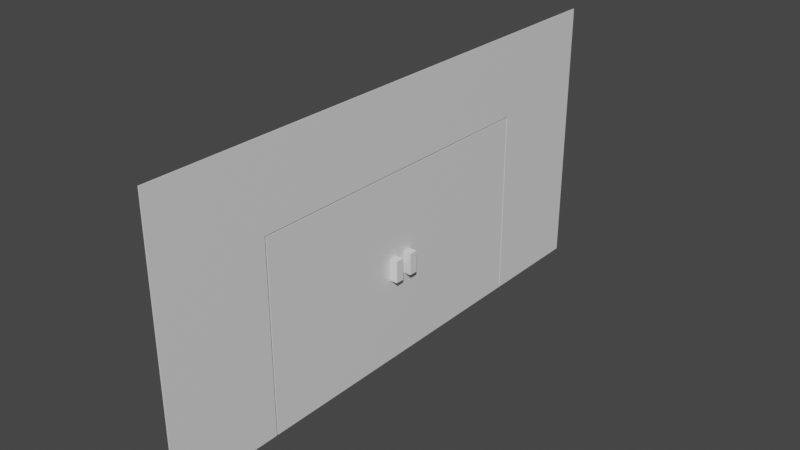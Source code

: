 # Source: double_door.blend  (saved by Blender 3.0.42; exported with 4.5.12 LTS)
import bpy
from mathutils import Matrix  # noqa: F401  (used for matrix-valued properties, if any)

bpy.ops.wm.read_factory_settings(use_empty=True)
scene = bpy.context.scene
scene.name = 'Scene'

# ---- collections
col_collection = bpy.data.collections.new('Collection'); scene.collection.children.link(col_collection)

# ---- materials (node trees are filled in below, after node groups)
mat_back_wall_texture_001 = bpy.data.materials.new('Back Wall Texture.001')
mat_back_wall_texture_001.use_transparent_shadow = False
mat_back_wall_texture_001.roughness = 0.5
mat_back_wall_texture_001.specular_intensity = 1.0

# ---- material node trees
mat_back_wall_texture_001.use_nodes = True; mat_back_wall_texture_001.node_tree.nodes.clear()
_N = mat_back_wall_texture_001.node_tree.nodes; _L = mat_back_wall_texture_001.node_tree.links
n0 = _N.new('ShaderNodeBsdfPrincipled'); n0.name = 'Principled BSDF'; n0.location = (10, 300)
n0.distribution = 'GGX'
n0.subsurface_method = 'RANDOM_WALK_SKIN'
n0.inputs[3].default_value = 1.45
n0.inputs[13].default_value = 1.0
n0.inputs[27].default_value = (0.0, 0.0, 0.0, 1.0)
n0.inputs[28].default_value = 1.0
n1 = _N.new('ShaderNodeOutputMaterial'); n1.name = 'Material Output'; n1.location = (300, 300)
n2 = _N.new('ShaderNodeNormalMap'); n2.name = 'Normal Map'; n2.location = (-300, -300)
n2.label = 'Normal/Map'
_L.new(n0.outputs[0], n1.inputs[0])
_L.new(n2.outputs[0], n0.inputs[5])
n1.is_active_output = True

# ---- world
world_world = bpy.data.worlds.new('World'); scene.world = world_world
world_world.use_nodes = True; world_world.node_tree.nodes.clear()
_N = world_world.node_tree.nodes; _L = world_world.node_tree.links
n0 = _N.new('ShaderNodeOutputWorld'); n0.name = 'World Output'; n0.location = (300, 300)
n1 = _N.new('ShaderNodeBackground'); n1.name = 'Background'; n1.location = (10, 300)
n1.inputs[0].default_value = (0.05088, 0.05088, 0.05088, 1.0)
_L.new(n1.outputs[0], n0.inputs[0])
n0.is_active_output = True
world_world.color = (0.05088, 0.05088, 0.05088)
world_world.use_sun_shadow = False
world_world.sun_shadow_jitter_overblur = 0.0

# ---- meshes
me_mesh_010 = bpy.data.meshes.new('Mesh.010')
me_mesh_010.from_pydata([(1.788e-06, -2.98e-08, 8.941e-08), (-0.003934, -2.98e-08, 8.941e-08), (1.788e-06, 0.5908, 1.367e-09), (-0.003934, 0.5908, 1.367e-09), (1.788e-06, 3.221e-08, 0.6936), (1.788e-06, 0.5908, 0.6936), (-0.003934, 3.221e-08, 0.6936), (-0.003934, 0.5908, 0.6936)], [], [(0, 1, 3, 2), (4, 0, 2, 5), (6, 1, 0, 4), (3, 1, 6, 7), (2, 3, 7, 5), (6, 4, 5, 7)])
me_mesh_010.polygons.foreach_set('use_smooth', [1, 1, 1, 1, 0, 0])
_k = set([(0, 1), (0, 2), (0, 4), (1, 3), (1, 6), (5, 7)])
me_mesh_010.attributes.new('sharp_edge', 'BOOLEAN', 'EDGE').data.foreach_set('value', [ (min(e.vertices), max(e.vertices)) in _k for e in me_mesh_010.edges])
_uv = me_mesh_010.uv_layers.new(name='UVMap')
_uv.uv.foreach_set('vector', [0.9882, 0.6661, 0.9855, 0.6661, 0.9855, 0.2733, 0.9882, 0.2733, 0.1513, 0.001298, 0.4908, 0.001298, 0.4908, 0.3941, 0.1513, 0.3941, 0.996, 0.8329, 0.996, 0.4934, 0.9987, 0.4934, 0.9987, 0.8329, 0.9829, 0.2733, 0.9829, 0.6661, 0.6434, 0.6661, 0.6434, 0.2733, 0.3764, 0.0, 0.3764, 0.0, 0.625, 0.0, 0.625, 0.0, 0.6436, 0.6602, 0.6436, 0.6915, 0.875, 0.6915, 0.875, 0.6602])
me_mesh_010.materials.append(mat_back_wall_texture_001)
me_mesh_010.use_remesh_fix_poles = True
me_mesh_010.use_remesh_preserve_attributes = False
me_mesh_010.update()
me_mesh_010.normals_split_custom_set([tuple(v) for v in zip(*[iter([0.0, -1.49e-07, -1.0, 0.0, -1.49e-07, -1.0, 0.0, -1.49e-07, -1.0, 0.0, -1.49e-07, -1.0, 1.0, -2.774e-13, 0.0, 1.0, -2.774e-13, 0.0, 1.0, -2.774e-13, 0.0, 1.0, -2.774e-13, 0.0, 0.0, -1.0, 8.941e-08, 0.0, -1.0, 8.941e-08, 0.0, -1.0, 8.941e-08, 0.0, -1.0, 8.941e-08, -1.0, -5.681e-10, 0.0, -1.0, -5.681e-10, 0.0, -1.0, -5.681e-10, 0.0, -1.0, -5.681e-10, 0.0, 0.0, 1.0, 0.0, 0.0, 1.0, 0.0, 0.0, 1.0, 0.0, 0.0, 1.0, 0.0, 0.0, 0.0, 1.0, 0.0, 0.0, 1.0, 0.0, 0.0, 1.0, 0.0, 0.0, 1.0])] * 3)])
me_mesh_019 = bpy.data.meshes.new('Mesh.019')
me_mesh_019.from_pydata([(1.788e-06, 1.0, -5.96e-08), (-0.003934, 1.0, -5.96e-08), (1.788e-06, 1.0, 1.0), (1.788e-06, 0.5964, 5.351e-10), (-0.003934, 0.5964, 5.351e-10), (1.788e-06, 0.5964, 0.6984), (1.788e-06, 3.264e-08, 0.6984), (-0.003934, 0.5964, 0.6984), (-0.003934, 3.264e-08, 0.6984), (-0.003934, 5.96e-08, 1.0), (1.788e-06, 5.96e-08, 1.0), (-0.003934, 1.0, 1.0)], [], [(0, 1, 11, 2), (4, 1, 0, 3), (3, 0, 2, 10, 6, 5), (4, 3, 5, 7), (7, 5, 6, 8), (8, 9, 11, 1, 4, 7), (6, 10, 9, 8), (11, 9, 10, 2)])
me_mesh_019.polygons.foreach_set('use_smooth', [1, 1, 1, 0, 0, 1, 1, 1])
_k = set([(0, 1), (0, 2), (0, 3), (1, 4), (1, 11), (2, 10), (2, 11), (5, 7), (6, 10), (8, 9), (9, 10), (9, 11)])
me_mesh_019.attributes.new('sharp_edge', 'BOOLEAN', 'EDGE').data.foreach_set('value', [ (min(e.vertices), max(e.vertices)) in _k for e in me_mesh_019.edges])
_uv = me_mesh_019.uv_layers.new(name='UVMap')
_uv.uv.foreach_set('vector', [0.996, 0.001298, 0.9987, 0.001298, 0.9987, 0.4908, 0.996, 0.4908, 0.9855, 0.2696, 0.9855, 0.001298, 0.9882, 0.001298, 0.9882, 0.2696, 0.4908, 0.3978, 0.4908, 0.6661, 0.001298, 0.6661, 0.001298, 0.001298, 0.1489, 0.001298, 0.1489, 0.3978, 0.3781, 0.0, 0.3781, 0.0, 0.625, 0.0, 0.625, 0.0, 0.875, 0.6612, 0.875, 0.6934, 0.6454, 0.6934, 0.6454, 0.6612, 0.641, 0.6661, 0.4934, 0.6661, 0.4934, 0.001298, 0.9829, 0.001298, 0.9829, 0.2696, 0.641, 0.2696, 0.9987, 0.8352, 0.9987, 0.9829, 0.996, 0.9829, 0.996, 0.8352, 0.9934, 0.001298, 0.9934, 0.6661, 0.9907, 0.6661, 0.9907, 0.001298])
me_mesh_019.materials.append(mat_back_wall_texture_001)
me_mesh_019.use_remesh_fix_poles = True
me_mesh_019.use_remesh_preserve_attributes = False
me_mesh_019.update()
me_mesh_019.normals_split_custom_set([tuple(v) for v in zip(*[iter([0.0, 1.0, -1.183e-07, 0.0, 1.0, -1.183e-07, 0.0, 1.0, -1.183e-07, 0.0, 1.0, -1.183e-07, 0.0, -1.49e-07, -1.0, 0.0, -1.49e-07, -1.0, 0.0, -1.49e-07, -1.0, 0.0, -1.49e-07, -1.0, 1.0, 0.0, 0.0, 1.0, 0.0, 0.0, 1.0, 0.0, 0.0, 1.0, 0.0, 0.0, 1.0, 0.0, 0.0, 1.0, 0.0, 0.0, 0.0, -1.0, 0.0, 0.0, -1.0, 0.0, 0.0, -1.0, 0.0, 0.0, -1.0, 0.0, 0.0, 0.0, -1.0, 0.0, 0.0, -1.0, 0.0, 0.0, -1.0, 0.0, 0.0, -1.0, -1.0, 0.0, 0.0, -1.0, 0.0, 0.0, -1.0, 0.0, 0.0, -1.0, 0.0, 0.0, -1.0, 0.0, 0.0, -1.0, 0.0, 0.0, 0.0, -1.0, 8.941e-08, 0.0, -1.0, 8.941e-08, 0.0, -1.0, 8.941e-08, 0.0, -1.0, 8.941e-08, 0.0, 1.788e-07, 1.0, 0.0, 1.788e-07, 1.0, 0.0, 1.788e-07, 1.0, 0.0, 1.788e-07, 1.0])] * 3)])
me_mesh_020 = bpy.data.meshes.new('Mesh.020')
me_mesh_020.from_pydata([(1.788e-06, 2.98e-08, 8.941e-08), (-0.003934, 2.98e-08, 8.941e-08), (1.788e-06, -0.5908, 1.367e-09), (1.788e-06, -3.221e-08, 0.6936), (1.788e-06, -0.5908, 0.6936), (-0.003934, -3.221e-08, 0.6936), (-0.003934, -0.5908, 0.6936), (-0.003934, -0.5908, 1.367e-09)], [], [(5, 3, 0, 1), (0, 2, 7, 1), (3, 4, 2, 0), (5, 6, 4, 3), (7, 6, 5, 1), (2, 4, 6, 7)])
me_mesh_020.polygons.foreach_set('use_smooth', [1, 1, 1, 0, 1, 0])
_k = set([(0, 1), (0, 2), (0, 3), (1, 5), (1, 7), (4, 6)])
me_mesh_020.attributes.new('sharp_edge', 'BOOLEAN', 'EDGE').data.foreach_set('value', [ (min(e.vertices), max(e.vertices)) in _k for e in me_mesh_020.edges])
_uv = me_mesh_020.uv_layers.new(name='UVMap')
_uv.uv.foreach_set('vector', [0.996, 0.8329, 0.9987, 0.8329, 0.9987, 0.4934, 0.996, 0.4934, 0.9882, 0.6661, 0.9882, 0.2733, 0.9855, 0.2733, 0.9855, 0.6661, 0.1513, 0.001298, 0.1513, 0.3941, 0.4908, 0.3941, 0.4908, 0.001298, 0.6436, 0.6602, 0.875, 0.6602, 0.875, 0.6915, 0.6436, 0.6915, 0.9829, 0.2733, 0.6434, 0.2733, 0.6434, 0.6661, 0.9829, 0.6661, 0.3764, 0.0, 0.625, 0.0, 0.625, 0.0, 0.3764, 0.0])
me_mesh_020.materials.append(mat_back_wall_texture_001)
me_mesh_020.use_remesh_fix_poles = True
me_mesh_020.use_remesh_preserve_attributes = False
me_mesh_020.update()
me_mesh_020.normals_split_custom_set([tuple(v) for v in zip(*[iter([0.0, 1.0, 8.941e-08, 0.0, 1.0, 8.941e-08, 0.0, 1.0, 8.941e-08, 0.0, 1.0, 8.941e-08, 0.0, 1.49e-07, -1.0, 0.0, 1.49e-07, -1.0, 0.0, 1.49e-07, -1.0, 0.0, 1.49e-07, -1.0, 1.0, 1.707e-13, 0.0, 1.0, 1.707e-13, 0.0, 1.0, 1.707e-13, 0.0, 1.0, 1.707e-13, 0.0, 0.0, 0.0, 1.0, 0.0, 0.0, 1.0, 0.0, 0.0, 1.0, 0.0, 0.0, 1.0, -1.0, 5.681e-10, 0.0, -1.0, 5.681e-10, 0.0, -1.0, 5.681e-10, 0.0, -1.0, 5.681e-10, 0.0, 0.0, -1.0, 0.0, 0.0, -1.0, 0.0, 0.0, -1.0, 0.0, 0.0, -1.0, 0.0])] * 3)])
me_mesh_022 = bpy.data.meshes.new('Mesh.022')
me_mesh_022.from_pydata([(1.788e-06, -1.0, -5.96e-08), (-0.003934, -1.0, -5.96e-08), (1.788e-06, -1.0, 1.0), (1.788e-06, -0.5964, 5.351e-10), (-0.003934, -0.5964, 5.351e-10), (1.788e-06, -0.5964, 0.6984), (1.788e-06, -3.264e-08, 0.6984), (-0.003934, -0.5964, 0.6984), (-0.003934, -3.264e-08, 0.6984), (-0.003934, -5.96e-08, 1.0), (1.788e-06, -5.96e-08, 1.0), (-0.003934, -1.0, 1.0)], [], [(0, 2, 11, 1), (4, 3, 0, 1), (3, 5, 6, 10, 2, 0), (4, 7, 5, 3), (7, 8, 6, 5), (8, 7, 4, 1, 11, 9), (6, 8, 9, 10), (11, 2, 10, 9)])
me_mesh_022.polygons.foreach_set('use_smooth', [1, 1, 1, 0, 0, 1, 1, 1])
_k = set([(0, 1), (0, 2), (0, 3), (1, 4), (1, 11), (2, 10), (2, 11), (5, 7), (6, 10), (8, 9), (9, 10), (9, 11)])
me_mesh_022.attributes.new('sharp_edge', 'BOOLEAN', 'EDGE').data.foreach_set('value', [ (min(e.vertices), max(e.vertices)) in _k for e in me_mesh_022.edges])
_uv = me_mesh_022.uv_layers.new(name='UVMap')
_uv.uv.foreach_set('vector', [0.996, 0.001298, 0.996, 0.4908, 0.9987, 0.4908, 0.9987, 0.001298, 0.9855, 0.2696, 0.9882, 0.2696, 0.9882, 0.001298, 0.9855, 0.001298, 0.4908, 0.3978, 0.1489, 0.3978, 0.1489, 0.001298, 0.001298, 0.001298, 0.001298, 0.6661, 0.4908, 0.6661, 0.3781, 0.0, 0.625, 0.0, 0.625, 0.0, 0.3781, 0.0, 0.875, 0.6612, 0.6454, 0.6612, 0.6454, 0.6934, 0.875, 0.6934, 0.641, 0.6661, 0.641, 0.2696, 0.9829, 0.2696, 0.9829, 0.001298, 0.4934, 0.001298, 0.4934, 0.6661, 0.9987, 0.8352, 0.996, 0.8352, 0.996, 0.9829, 0.9987, 0.9829, 0.9934, 0.001298, 0.9907, 0.001298, 0.9907, 0.6661, 0.9934, 0.6661])
me_mesh_022.materials.append(mat_back_wall_texture_001)
me_mesh_022.use_remesh_fix_poles = True
me_mesh_022.use_remesh_preserve_attributes = False
me_mesh_022.update()
me_mesh_022.normals_split_custom_set([tuple(v) for v in zip(*[iter([0.0, -1.0, -1.183e-07, 0.0, -1.0, -1.183e-07, 0.0, -1.0, -1.183e-07, 0.0, -1.0, -1.183e-07, 0.0, 1.49e-07, -1.0, 0.0, 1.49e-07, -1.0, 0.0, 1.49e-07, -1.0, 0.0, 1.49e-07, -1.0, 1.0, 0.0, 0.0, 1.0, 0.0, 0.0, 1.0, 0.0, 0.0, 1.0, 0.0, 0.0, 1.0, 0.0, 0.0, 1.0, 0.0, 0.0, 0.0, 1.0, 0.0, 0.0, 1.0, 0.0, 0.0, 1.0, 0.0, 0.0, 1.0, 0.0, 0.0, 0.0, -1.0, 0.0, 0.0, -1.0, 0.0, 0.0, -1.0, 0.0, 0.0, -1.0, -1.0, -3.905e-10, 0.0, -1.0, -3.905e-10, 0.0, -1.0, -3.905e-10, 0.0, -1.0, -3.905e-10, 0.0, -1.0, -3.905e-10, 0.0, -1.0, -3.905e-10, 0.0, 0.0, 1.0, 8.941e-08, 0.0, 1.0, 8.941e-08, 0.0, 1.0, 8.941e-08, 0.0, 1.0, 8.941e-08, 0.0, -1.788e-07, 1.0, 0.0, -1.788e-07, 1.0, 0.0, -1.788e-07, 1.0, 0.0, -1.788e-07, 1.0])] * 3)])
me_cube_004 = bpy.data.meshes.new('Cube.004')
me_cube_004.from_pydata([(-0.5777, -1.0, -1.0), (-0.5777, -1.0, 1.0), (-0.5777, 1.0, -1.0), (-0.5777, 1.0, 1.0), (1.0, -1.0, -1.0), (1.0, -1.0, 1.0), (1.0, 1.0, -1.0), (1.0, 1.0, 1.0)], [], [(0, 1, 3, 2), (2, 3, 7, 6), (6, 7, 5, 4), (4, 5, 1, 0), (2, 6, 4, 0), (7, 3, 1, 5)])
_uv = me_cube_004.uv_layers.new(name='UVMap')
_uv.uv.foreach_set('vector', [0.375, 0.0, 0.625, 0.0, 0.625, 0.25, 0.375, 0.25, 0.375, 0.25, 0.625, 0.25, 0.625, 0.5, 0.375, 0.5, 0.375, 0.5, 0.625, 0.5, 0.625, 0.75, 0.375, 0.75, 0.375, 0.75, 0.625, 0.75, 0.625, 1.0, 0.375, 1.0, 0.125, 0.5, 0.375, 0.5, 0.375, 0.75, 0.125, 0.75, 0.625, 0.5, 0.875, 0.5, 0.875, 0.75, 0.625, 0.75])
me_cube_004.use_remesh_fix_poles = True
me_cube_004.use_remesh_preserve_attributes = False
me_cube_004.update()
me_cube_005 = bpy.data.meshes.new('Cube.005')
me_cube_005.from_pydata([(-0.6054, -1.0, -1.0), (-0.6054, 1.0, -1.0), (-0.6054, -1.0, 1.0), (-2.183, -1.0, -1.0), (-2.183, 1.0, -1.0), (-2.183, -1.0, 1.0), (-2.183, 1.0, 1.0), (-0.6054, 1.0, 1.0)], [], [(1, 0, 3, 4), (0, 1, 7, 2), (3, 0, 2, 5), (4, 3, 5, 6), (6, 5, 2, 7), (1, 4, 6, 7)])
_uv = me_cube_005.uv_layers.new(name='UVMap')
_uv.uv.foreach_set('vector', [0.125, 0.5, 0.125, 0.75, 0.375, 0.75, 0.375, 0.5, 0.375, 0.0, 0.375, 0.25, 0.625, 0.25, 0.625, 0.0, 0.375, 0.75, 0.375, 1.0, 0.625, 1.0, 0.625, 0.75, 0.375, 0.5, 0.375, 0.75, 0.625, 0.75, 0.625, 0.5, 0.625, 0.5, 0.625, 0.75, 0.875, 0.75, 0.875, 0.5, 0.375, 0.25, 0.375, 0.5, 0.625, 0.5, 0.625, 0.25])
me_cube_005.use_remesh_fix_poles = True
me_cube_005.use_remesh_preserve_attributes = False
me_cube_005.update()
me_cube_006 = bpy.data.meshes.new('Cube.006')
me_cube_006.from_pydata([(-0.5777, 5.511, -1.0), (-0.5777, 3.511, -1.0), (-0.5777, 5.511, 1.0), (1.0, 5.511, -1.0), (1.0, 3.511, -1.0), (1.0, 5.511, 1.0), (1.0, 3.511, 1.0), (-0.5777, 3.511, 1.0)], [], [(1, 0, 3, 4), (0, 1, 7, 2), (3, 0, 2, 5), (4, 3, 5, 6), (6, 5, 2, 7), (1, 4, 6, 7)])
_uv = me_cube_006.uv_layers.new(name='UVMap')
_uv.uv.foreach_set('vector', [0.125, 0.5, 0.125, 0.75, 0.375, 0.75, 0.375, 0.5, 0.375, 0.0, 0.375, 0.25, 0.625, 0.25, 0.625, 0.0, 0.375, 0.75, 0.375, 1.0, 0.625, 1.0, 0.625, 0.75, 0.375, 0.5, 0.375, 0.75, 0.625, 0.75, 0.625, 0.5, 0.625, 0.5, 0.625, 0.75, 0.875, 0.75, 0.875, 0.5, 0.375, 0.25, 0.375, 0.5, 0.625, 0.5, 0.625, 0.25])
me_cube_006.use_remesh_fix_poles = True
me_cube_006.use_remesh_preserve_attributes = False
me_cube_006.update()
me_cube_008 = bpy.data.meshes.new('Cube.008')
me_cube_008.from_pydata([(-0.6054, 5.511, -1.0), (-0.6054, 3.511, -1.0), (-0.6054, 5.511, 1.0), (-2.183, 5.511, -1.0), (-2.183, 3.511, -1.0), (-2.183, 5.511, 1.0), (-2.183, 3.511, 1.0), (-0.6054, 3.511, 1.0)], [], [(1, 4, 3, 0), (0, 2, 7, 1), (3, 5, 2, 0), (4, 6, 5, 3), (6, 7, 2, 5), (1, 7, 6, 4)])
_uv = me_cube_008.uv_layers.new(name='UVMap')
_uv.uv.foreach_set('vector', [0.125, 0.5, 0.375, 0.5, 0.375, 0.75, 0.125, 0.75, 0.375, 0.0, 0.625, 0.0, 0.625, 0.25, 0.375, 0.25, 0.375, 0.75, 0.625, 0.75, 0.625, 1.0, 0.375, 1.0, 0.375, 0.5, 0.625, 0.5, 0.625, 0.75, 0.375, 0.75, 0.625, 0.5, 0.875, 0.5, 0.875, 0.75, 0.625, 0.75, 0.375, 0.25, 0.625, 0.25, 0.625, 0.5, 0.375, 0.5])
me_cube_008.use_remesh_fix_poles = True
me_cube_008.use_remesh_preserve_attributes = False
me_cube_008.update()
arm_armature_003 = bpy.data.armatures.new('Armature.003')  # bones are not reproduced
arm_armature_004 = bpy.data.armatures.new('Armature.004')  # bones are not reproduced

# ---- objects
ob_back_wall = bpy.data.objects.new('Back Wall', me_mesh_010)
ob_back_wall_001 = bpy.data.objects.new('Back Wall.001', me_mesh_019)
ob_back_wall_002 = bpy.data.objects.new('Back Wall.002', me_mesh_020)
ob_back_wall_003 = bpy.data.objects.new('Back Wall.003', me_mesh_022)
ob_bigdoorside1 = bpy.data.objects.new('BigDoorSide1', arm_armature_003)
ob_bigdoorside2 = bpy.data.objects.new('BigDoorSide2', arm_armature_004)
ob_cube = bpy.data.objects.new('Cube', me_cube_004)
ob_cube_001 = bpy.data.objects.new('Cube.001', me_cube_005)
ob_cube_002 = bpy.data.objects.new('Cube.002', me_cube_006)
ob_cube_003 = bpy.data.objects.new('Cube.003', me_cube_008)

# ---- transforms, parenting, visibility, modifiers, constraints
ob_back_wall.parent = ob_bigdoorside1
ob_back_wall.matrix_parent_inverse = Matrix(((1.0, -0.0, 0.0, 1.004), (-0.0, 1.0, -0.0, -0.7087), (0.0, 0.0, 1.0, -0.0), (-0.0, 0.0, -0.0, 1.0)))
ob_back_wall.location = (-1.0, 0.0, 0.0)
ob_back_wall.color = (0.8, 0.8, 0.8, 1.0)
_vg = ob_back_wall.vertex_groups.new(name='Door')
_vg.add([0, 1, 2, 3, 4, 5, 6, 7], 1.0, 'REPLACE')
_vg = ob_back_wall.vertex_groups.new(name='Wall')
_vg = ob_back_wall.vertex_groups.new(name='Handel')
_m = ob_back_wall.modifiers.new('Armature', 'ARMATURE')
_m.object = ob_bigdoorside1
ob_back_wall_001.parent = ob_bigdoorside1
ob_back_wall_001.matrix_parent_inverse = Matrix(((1.0, -0.0, 0.0, 1.004), (-0.0, 1.0, -0.0, -0.7087), (0.0, 0.0, 1.0, -0.0), (-0.0, 0.0, -0.0, 1.0)))
ob_back_wall_001.location = (-1.0, 0.0, 0.0)
ob_back_wall_001.color = (0.8, 0.8, 0.8, 1.0)
_vg = ob_back_wall_001.vertex_groups.new(name='Wall')
_vg.add([0, 1, 2, 3, 4, 5, 6, 7, 8, 9, 10, 11], 1.0, 'REPLACE')
_vg = ob_back_wall_001.vertex_groups.new(name='Door')
_vg = ob_back_wall_001.vertex_groups.new(name='Handel')
_m = ob_back_wall_001.modifiers.new('Armature', 'ARMATURE')
_m.object = ob_bigdoorside1
ob_back_wall_002.parent = ob_bigdoorside2
ob_back_wall_002.matrix_parent_inverse = Matrix(((1.0, -0.0, 0.0, 1.004), (-0.0, 1.0, -0.0, 0.7001), (-0.0, 0.0, 1.0, -0.0), (-0.0, 0.0, -0.0, 1.0)))
ob_back_wall_002.location = (-1.0, 0.0, 0.0)
ob_back_wall_002.color = (0.8, 0.8, 0.8, 1.0)
_vg = ob_back_wall_002.vertex_groups.new(name='Door')
_vg.add([0, 1, 2, 3, 4, 5, 6, 7], 1.0, 'REPLACE')
_vg = ob_back_wall_002.vertex_groups.new(name='Wall')
_vg = ob_back_wall_002.vertex_groups.new(name='Handel')
_m = ob_back_wall_002.modifiers.new('Armature', 'ARMATURE')
_m.object = ob_bigdoorside2
ob_back_wall_003.parent = ob_bigdoorside2
ob_back_wall_003.matrix_parent_inverse = Matrix(((1.0, -0.0, 0.0, 1.004), (-0.0, 1.0, -0.0, 0.7001), (-0.0, 0.0, 1.0, -0.0), (-0.0, 0.0, -0.0, 1.0)))
ob_back_wall_003.location = (-1.0, 0.0, 0.0)
ob_back_wall_003.color = (0.8, 0.8, 0.8, 1.0)
_vg = ob_back_wall_003.vertex_groups.new(name='Wall')
_vg.add([0, 1, 2, 3, 4, 5, 6, 7, 8, 9, 10, 11], 1.0, 'REPLACE')
_vg = ob_back_wall_003.vertex_groups.new(name='Door')
_vg = ob_back_wall_003.vertex_groups.new(name='Handel')
_m = ob_back_wall_003.modifiers.new('Armature', 'ARMATURE')
_m.object = ob_bigdoorside2
ob_bigdoorside1.location = (-1.004, 0.7087, 0.0)
ob_bigdoorside2.location = (-1.004, -0.7001, 0.0)
ob_cube.parent = ob_bigdoorside2
ob_cube.matrix_parent_inverse = Matrix(((1.0, -0.0, 0.0, 1.004), (-0.0, 1.0, -0.0, 0.7001), (-0.0, 0.0, 1.0, -0.0), (-0.0, 0.0, -0.0, 1.0)))
ob_cube.location = (-0.989, -0.03503, 0.3539)
ob_cube.scale = (0.01855, 0.01553, 0.04022)
_vg = ob_cube.vertex_groups.new(name='Handel')
_vg.add([0, 1, 2, 3, 4, 5, 6, 7], 1.0, 'REPLACE')
_vg = ob_cube.vertex_groups.new(name='Wall')
_vg = ob_cube.vertex_groups.new(name='Door')
_m = ob_cube.modifiers.new('Armature', 'ARMATURE')
_m.object = ob_bigdoorside2
ob_cube_001.parent = ob_bigdoorside2
ob_cube_001.matrix_parent_inverse = Matrix(((1.0, -0.0, 0.0, 1.004), (-0.0, 1.0, -0.0, 0.7001), (-0.0, 0.0, 1.0, -0.0), (-0.0, 0.0, -0.0, 1.0)))
ob_cube_001.location = (-0.989, -0.03503, 0.3539)
ob_cube_001.scale = (0.01855, 0.01553, 0.04022)
_vg = ob_cube_001.vertex_groups.new(name='Handel')
_vg.add([0, 1, 2, 3, 4, 5, 6, 7], 1.0, 'REPLACE')
_vg = ob_cube_001.vertex_groups.new(name='Wall')
_vg = ob_cube_001.vertex_groups.new(name='Door')
_m = ob_cube_001.modifiers.new('Armature', 'ARMATURE')
_m.object = ob_bigdoorside2
ob_cube_002.parent = ob_bigdoorside1
ob_cube_002.matrix_parent_inverse = Matrix(((1.0, -0.0, 0.0, 1.004), (-0.0, 1.0, -0.0, -0.7087), (0.0, 0.0, 1.0, -0.0), (-0.0, 0.0, -0.0, 1.0)))
ob_cube_002.location = (-0.989, -0.03503, 0.3539)
ob_cube_002.scale = (0.01855, 0.01553, 0.04022)
_vg = ob_cube_002.vertex_groups.new(name='Handel')
_vg.add([0, 1, 2, 3, 4, 5, 6, 7], 1.0, 'REPLACE')
_vg = ob_cube_002.vertex_groups.new(name='Wall')
_vg = ob_cube_002.vertex_groups.new(name='Door')
_m = ob_cube_002.modifiers.new('Armature', 'ARMATURE')
_m.object = ob_bigdoorside1
ob_cube_003.parent = ob_bigdoorside1
ob_cube_003.matrix_parent_inverse = Matrix(((1.0, -0.0, 0.0, 1.004), (-0.0, 1.0, -0.0, -0.7087), (0.0, 0.0, 1.0, -0.0), (-0.0, 0.0, -0.0, 1.0)))
ob_cube_003.location = (-0.989, -0.03503, 0.3539)
ob_cube_003.scale = (0.01855, 0.01553, 0.04022)
_vg = ob_cube_003.vertex_groups.new(name='Handel')
_vg.add([0, 1, 2, 3, 4, 5, 6, 7], 1.0, 'REPLACE')
_vg = ob_cube_003.vertex_groups.new(name='Wall')
_vg = ob_cube_003.vertex_groups.new(name='Door')
_m = ob_cube_003.modifiers.new('Armature', 'ARMATURE')
_m.object = ob_bigdoorside1

# ---- collection membership
col_collection.objects.link(ob_back_wall)
col_collection.objects.link(ob_back_wall_001)
col_collection.objects.link(ob_back_wall_002)
col_collection.objects.link(ob_back_wall_003)
col_collection.objects.link(ob_bigdoorside1)
col_collection.objects.link(ob_bigdoorside2)
col_collection.objects.link(ob_cube)
col_collection.objects.link(ob_cube_001)
col_collection.objects.link(ob_cube_002)
col_collection.objects.link(ob_cube_003)

# ---- scene / render settings (as saved in the file)
scene.frame_start = 1; scene.frame_end = 250; scene.frame_set(1)
scene.render.engine = 'BLENDER_EEVEE_NEXT'
scene.cycles.sampling_pattern = 'TABULATED_SOBOL'
scene.cycles.use_light_tree = False
scene.view_settings.view_transform = 'Filmic'
bpy.context.view_layer.update()

# ---- added for rendering (the .blend has no active camera and no usable light): camera, sun
cam_auto = bpy.data.cameras.new('AutoCamera')
cam_auto.lens = 50.0
cam_auto.sensor_width = 36.0
cam_auto.clip_end = 1000.0
ob_auto_camera = bpy.data.objects.new('AutoCamera', cam_auto)
scene.collection.objects.link(ob_auto_camera)
ob_auto_camera.location = (1.06959, -2.4835, 2.15567)
ob_auto_camera.rotation_euler = (1.09748, -7.21219e-08, 0.694738)
scene.camera = ob_auto_camera
light_auto_sun = bpy.data.lights.new('AutoSun', 'SUN')
light_auto_sun.energy = 3.0
light_auto_sun.angle = 0.0523599
ob_auto_sun = bpy.data.objects.new('AutoSun', light_auto_sun)
scene.collection.objects.link(ob_auto_sun)
ob_auto_sun.rotation_euler = (0.872665, 0.174533, 0.523599)
bpy.context.view_layer.update()

